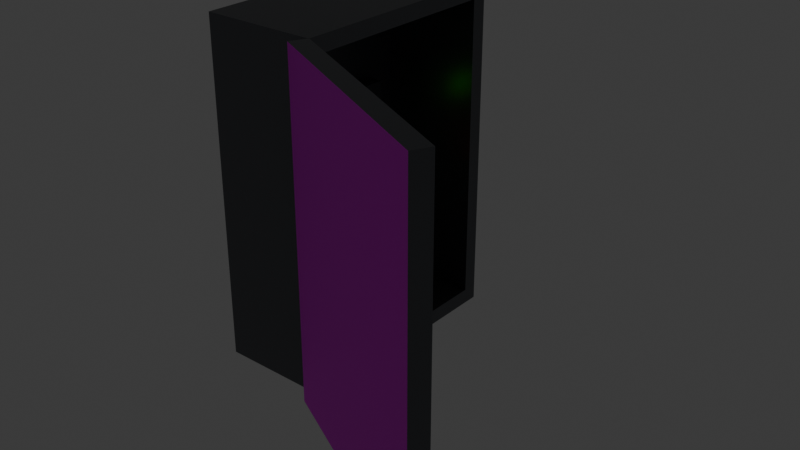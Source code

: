 # Source: ElectricBox.blend  (saved by Blender 5.1.30; exported with 4.5.12 LTS)
import bpy
from mathutils import Matrix  # noqa: F401  (used for matrix-valued properties, if any)

bpy.ops.wm.read_factory_settings(use_empty=True)
scene = bpy.context.scene
scene.name = 'Scene'

# ---- collections
col_collection = bpy.data.collections.new('Collection'); scene.collection.children.link(col_collection)

# ---- images (referenced by path relative to the original .blend; pixels are not part of the script)
import os
ASSET_DIR = os.environ.get("B2B_ASSET_DIR", "")  # directory of the original .blend (textures are referenced by path, not embedded)
HERE = os.path.dirname(os.path.abspath(__file__))  # packed textures are extracted next to this script under _unpacked/

def load_image(name, relpath, width, height, colorspace="sRGB"):
    """Load a texture the original file referenced (path relative to the .blend, or extracted next to this script)."""
    p = next((c for c in (os.path.join(HERE, relpath), os.path.join(ASSET_DIR, relpath)) if relpath and os.path.exists(c)), "")
    if p:
        img = bpy.data.images.load(p, check_existing=True)
        img.name = name
    else:  # same state as the original file: an image datablock whose file is absent (Cycles renders it pink)
        img = bpy.data.images.new(name, width, height)
        img.source = "FILE"
        img.filepath = "//" + (relpath or name)
    img.colorspace_settings.name = colorspace
    return img
img_electrical_box_industrial_contro_png = load_image('electrical-box-industrial-contro.png', 'electrical-box-industrial-contro.png', 1024, 1024, 'sRGB')

# ---- materials (node trees are filled in below, after node groups)
mat_metalbox = bpy.data.materials.new('MetalBox')
mat_cover_main = bpy.data.materials.new('Cover main')
mat_lever = bpy.data.materials.new('Lever')
mat_led = bpy.data.materials.new('LED')

# ---- material node trees
mat_metalbox.use_nodes = True; mat_metalbox.node_tree.nodes.clear()
_N = mat_metalbox.node_tree.nodes; _L = mat_metalbox.node_tree.links
n0 = _N.new('ShaderNodeBsdfPrincipled'); n0.name = 'Principled BSDF'; n0.location = (-200, 100)
n0.inputs[0].default_value = (0.1559, 0.162, 0.1746, 1.0)
n0.inputs[1].default_value = 0.6622
n0.inputs[2].default_value = 0.2905
n0.inputs[3].default_value = 1.0
n1 = _N.new('ShaderNodeOutputMaterial'); n1.name = 'Material Output'; n1.location = (200, 100)
_L.new(n0.outputs[0], n1.inputs[0])
n1.is_active_output = True
mat_cover_main.use_nodes = True; mat_cover_main.node_tree.nodes.clear()
_N = mat_cover_main.node_tree.nodes; _L = mat_cover_main.node_tree.links
n0 = _N.new('ShaderNodeBsdfPrincipled'); n0.name = 'Principled BSDF'; n0.location = (-200, 100)
n0.inputs[1].default_value = 0.8243
n0.inputs[2].default_value = 0.5338
n1 = _N.new('ShaderNodeOutputMaterial'); n1.name = 'Material Output'; n1.location = (200, 100)
n2 = _N.new('ShaderNodeTexImage'); n2.name = 'Image Texture'; n2.location = (-490, 80)
n2.image = img_electrical_box_industrial_contro_png
_L.new(n0.outputs[0], n1.inputs[0])
_L.new(n2.outputs[0], n0.inputs[0])
n1.is_active_output = True
mat_lever.use_nodes = True; mat_lever.node_tree.nodes.clear()
_N = mat_lever.node_tree.nodes; _L = mat_lever.node_tree.links
n0 = _N.new('ShaderNodeBsdfPrincipled'); n0.name = 'Principled BSDF'; n0.location = (-200, 100)
n0.inputs[0].default_value = (0.8, 0.01246, 0.01246, 1.0)
n1 = _N.new('ShaderNodeOutputMaterial'); n1.name = 'Material Output'; n1.location = (200, 100)
_L.new(n0.outputs[0], n1.inputs[0])
n1.is_active_output = True
mat_led.use_nodes = True; mat_led.node_tree.nodes.clear()
_N = mat_led.node_tree.nodes; _L = mat_led.node_tree.links
n0 = _N.new('ShaderNodeBsdfPrincipled'); n0.name = 'Principled BSDF'; n0.location = (-200, 100)
n0.inputs[0].default_value = (0.06385, 0.8, 0.0, 1.0)
n0.inputs[27].default_value = (0.06301, 0.7991, 0.0, 1.0)
n0.inputs[28].default_value = 1.4
n1 = _N.new('ShaderNodeOutputMaterial'); n1.name = 'Material Output'; n1.location = (200, 100)
_L.new(n0.outputs[0], n1.inputs[0])
n1.is_active_output = True

# ---- world
world_world = bpy.data.worlds.new('World'); scene.world = world_world
world_world.use_nodes = True; world_world.node_tree.nodes.clear()
_N = world_world.node_tree.nodes; _L = world_world.node_tree.links
n0 = _N.new('ShaderNodeOutputWorld'); n0.name = 'World Output'; n0.location = (200, 100)
n1 = _N.new('ShaderNodeBackground'); n1.name = 'Background'; n1.location = (-200, 100)
n1.inputs[0].default_value = (0.05088, 0.05088, 0.05088, 1.0)
_L.new(n1.outputs[0], n0.inputs[0])
n0.is_active_output = True
world_world.color = (0.05088, 0.05088, 0.05088)
world_world.sun_shadow_jitter_overblur = 0.0

# ---- meshes
me_cube_002 = bpy.data.meshes.new('Cube.002')
me_cube_002.from_pydata([(-0.25, -0.25, -0.25), (-0.25, -0.25, 0.48), (-0.25, 0.25, -0.25), (-0.25, 0.25, 0.48), (-0.0005409, -0.2166, -0.2166), (-0.0005409, -0.2166, 0.4467), (-0.0005409, 0.2166, -0.2166), (-0.0005409, 0.2166, 0.4467), (-0.0005409, 0.25, 0.48), (-0.0005409, 0.25, -0.25), (-0.0005409, -0.25, -0.25), (-0.0005409, -0.25, 0.48), (-0.2188, -0.148, 0.01573), (-0.2188, -0.148, 0.2541), (-0.2188, 0.148, 0.01573), (-0.2188, 0.148, 0.2541), (-0.2188, 0.2166, 0.4467), (-0.2188, 0.2166, -0.2166), (-0.2188, -0.2166, -0.2166), (-0.2188, -0.2166, 0.4467), (-0.1857, 0.148, 0.2541), (-0.1857, 0.148, 0.01573), (-0.1857, -0.148, 0.01573), (-0.1857, -0.148, 0.2541)], [], [(0, 1, 3, 2), (2, 3, 8, 9), (7, 5, 19, 16), (10, 11, 1, 0), (2, 9, 10, 0), (8, 3, 1, 11), (7, 6, 9, 8), (6, 4, 10, 9), (5, 7, 8, 11), (4, 5, 11, 10), (15, 13, 23, 20), (6, 7, 16, 17), (5, 4, 18, 19), (4, 6, 17, 18), (15, 14, 17, 16), (14, 12, 18, 17), (13, 15, 16, 19), (12, 13, 19, 18), (21, 20, 23, 22), (14, 15, 20, 21), (13, 12, 22, 23), (12, 14, 21, 22)])
_uv = me_cube_002.uv_layers.new(name='UVMap')
_uv.uv.foreach_set('vector', [0.375, 0.0, 0.625, 0.0, 0.625, 0.25, 0.375, 0.25, 0.375, 0.25, 0.625, 0.25, 0.625, 0.5, 0.375, 0.5, 0.6136, 0.5167, 0.6136, 0.7333, 0.6136, 0.7333, 0.6136, 0.5167, 0.375, 0.75, 0.625, 0.75, 0.625, 1.0, 0.375, 1.0, 0.125, 0.5, 0.375, 0.5, 0.375, 0.75, 0.125, 0.75, 0.625, 0.5, 0.875, 0.5, 0.875, 0.75, 0.625, 0.75, 0.6136, 0.5167, 0.3864, 0.5167, 0.375, 0.5, 0.625, 0.5, 0.3864, 0.5167, 0.3864, 0.7333, 0.375, 0.75, 0.375, 0.5, 0.6136, 0.7333, 0.6136, 0.5167, 0.625, 0.5, 0.625, 0.75, 0.3864, 0.7333, 0.6136, 0.7333, 0.625, 0.75, 0.375, 0.75, 0.571, 0.5789, 0.571, 0.6711, 0.571, 0.6711, 0.571, 0.5789, 0.3864, 0.5167, 0.6136, 0.5167, 0.6136, 0.5167, 0.3864, 0.5167, 0.6136, 0.7333, 0.3864, 0.7333, 0.3864, 0.7333, 0.6136, 0.7333, 0.3864, 0.7333, 0.3864, 0.5167, 0.3864, 0.5167, 0.3864, 0.7333, 0.571, 0.5789, 0.429, 0.5789, 0.3864, 0.5167, 0.6136, 0.5167, 0.429, 0.5789, 0.429, 0.6711, 0.3864, 0.7333, 0.3864, 0.5167, 0.571, 0.6711, 0.571, 0.5789, 0.6136, 0.5167, 0.6136, 0.7333, 0.429, 0.6711, 0.571, 0.6711, 0.6136, 0.7333, 0.3864, 0.7333, 0.429, 0.5789, 0.571, 0.5789, 0.571, 0.6711, 0.429, 0.6711, 0.429, 0.5789, 0.571, 0.5789, 0.571, 0.5789, 0.429, 0.5789, 0.571, 0.6711, 0.429, 0.6711, 0.429, 0.6711, 0.571, 0.6711, 0.429, 0.6711, 0.429, 0.5789, 0.429, 0.5789, 0.429, 0.6711])
me_cube_002.materials.append(mat_metalbox)
me_cube_002.update()
me_cube_003 = bpy.data.meshes.new('Cube.003')
me_cube_003.from_pydata([(-0.0006501, -0.0007309, -0.365), (-0.0006501, -0.0007309, 0.365), (-0.0006501, 0.4993, -0.365), (-0.0006501, 0.4993, 0.365), (0.03804, -0.0007309, -0.365), (0.03804, -0.0007309, 0.365), (0.03804, 0.4993, -0.365), (0.03804, 0.4993, 0.365)], [], [(0, 1, 3, 2), (2, 3, 7, 6), (6, 7, 5, 4), (4, 5, 1, 0), (2, 6, 4, 0), (7, 3, 1, 5)])
me_cube_003.polygons.foreach_set('material_index', [1, 1, 0, 1, 1, 1])
_uv = me_cube_003.uv_layers.new(name='UVMap')
_uv.uv.foreach_set('vector', [-0.8429, 0.001698, -0.8429, 0.7295, -0.3444, 0.7295, -0.3444, 0.001698, -0.8418, 0.7711, -0.1141, 0.7711, -0.1141, 0.7325, -0.8418, 0.7325, 0.9999, -0.001114, 0.9999, 1.005, -0.004421, 1.005, -0.004421, -0.001114, -0.8418, 0.7725, -0.1141, 0.7725, -0.1141, 0.8111, -0.8418, 0.8111, -0.3444, 0.851, -0.3444, 0.8125, -0.8429, 0.8125, -0.8429, 0.851, -0.3444, 0.8525, -0.3444, 0.891, -0.8429, 0.891, -0.8429, 0.8525])
me_cube_003.materials.append(mat_cover_main)
me_cube_003.materials.append(mat_metalbox)
me_cube_003.update()
me_cube_004 = bpy.data.meshes.new('Cube.004')
me_cube_004.from_pydata([(-1.218, -0.8304, -0.2514), (-1.218, -0.8304, 0.2486), (-1.218, -0.499, -0.2514), (-1.218, -0.499, 0.2486), (0.4185, -0.8304, -0.2514), (0.4185, -0.8304, 0.2486), (0.4185, -0.499, -0.2514), (0.4185, -0.499, 0.2486), (-1.218, 0.8304, -0.2514), (-1.218, 0.8304, 0.2486), (-1.218, 0.499, -0.2514), (-1.218, 0.499, 0.2486), (0.4185, 0.8304, -0.2514), (0.4185, 0.8304, 0.2486), (0.4185, 0.499, -0.2514), (0.4185, 0.499, 0.2486), (0.3996, 1.206, 0.3926), (0.3996, -1.206, 0.3926), (0.6762, 1.206, 0.278), (0.6762, -1.206, 0.278), (0.7908, 1.206, 0.001431), (0.7908, -1.206, 0.001431), (0.6762, 1.206, -0.2751), (0.6762, -1.206, -0.2751), (0.3996, 1.206, -0.3897), (0.3996, -1.206, -0.3897), (0.1231, 1.206, -0.2751), (0.1231, -1.206, -0.2751), (0.008499, 1.206, 0.001431), (0.008499, -1.206, 0.001431), (0.1231, 1.206, 0.278), (0.1231, -1.206, 0.278)], [], [(0, 1, 3, 2), (2, 3, 7, 6), (6, 7, 5, 4), (4, 5, 1, 0), (2, 6, 4, 0), (7, 3, 1, 5), (8, 10, 11, 9), (10, 14, 15, 11), (14, 12, 13, 15), (12, 8, 9, 13), (10, 8, 12, 14), (15, 13, 9, 11), (16, 17, 19, 18), (18, 19, 21, 20), (20, 21, 23, 22), (22, 23, 25, 24), (24, 25, 27, 26), (26, 27, 29, 28), (19, 17, 31, 29, 27, 25, 23, 21), (28, 29, 31, 30), (30, 31, 17, 16), (16, 18, 20, 22, 24, 26, 28, 30)])
_uv = me_cube_004.uv_layers.new(name='UVMap')
_uv.uv.foreach_set('vector', [0.1251, 0.0001662, 0.25, 0.0001662, 0.25, 0.1251, 0.1251, 0.1251, 0.1251, 0.1251, 0.25, 0.1251, 0.25, 0.25, 0.1251, 0.25, 0.1251, 0.25, 0.25, 0.25, 0.25, 0.3749, 0.1251, 0.3749, 0.1251, 0.3749, 0.25, 0.3749, 0.25, 0.4998, 0.1251, 0.4998, 0.0001662, 0.25, 0.1251, 0.25, 0.1251, 0.3749, 0.0001662, 0.3749, 0.25, 0.25, 0.3749, 0.25, 0.3749, 0.3749, 0.25, 0.3749, 0.5002, 0.0001662, 0.5002, 0.1251, 0.6251, 0.1251, 0.6251, 0.0001662, 0.5002, 0.1251, 0.5002, 0.25, 0.6251, 0.25, 0.6251, 0.1251, 0.5002, 0.25, 0.5002, 0.3749, 0.6251, 0.3749, 0.6251, 0.25, 0.5002, 0.3749, 0.5002, 0.4998, 0.6251, 0.4998, 0.6251, 0.3749, 0.3752, 0.25, 0.3752, 0.3749, 0.5002, 0.3749, 0.5002, 0.25, 0.6251, 0.25, 0.6251, 0.3749, 0.75, 0.3749, 0.75, 0.25, 0.0001662, 0.5002, 0.25, 0.5002, 0.25, 0.5626, 0.0001662, 0.5626, 0.0001662, 0.5626, 0.25, 0.5626, 0.25, 0.6251, 0.0001662, 0.6251, 0.0001662, 0.6251, 0.25, 0.6251, 0.25, 0.6875, 0.0001662, 0.6875, 0.0001662, 0.6875, 0.25, 0.6875, 0.25, 0.75, 0.0001662, 0.75, 0.0001662, 0.75, 0.25, 0.75, 0.25, 0.8125, 0.0001662, 0.8125, 0.0001662, 0.8125, 0.25, 0.8125, 0.25, 0.8749, 0.0001662, 0.8749, 0.3152, 0.7217, 0.2503, 0.6568, 0.2503, 0.5651, 0.3152, 0.5002, 0.407, 0.5002, 0.4719, 0.5651, 0.4719, 0.6568, 0.407, 0.7217, 0.0001662, 0.8749, 0.25, 0.8749, 0.25, 0.9374, 0.0001662, 0.9374, 0.0001662, 0.9374, 0.25, 0.9374, 0.25, 0.9998, 0.0001662, 0.9998, 0.6938, 0.6568, 0.6938, 0.5651, 0.6289, 0.5002, 0.5371, 0.5002, 0.4722, 0.5651, 0.4722, 0.6568, 0.5371, 0.7217, 0.6289, 0.7217])
me_cube_004.materials.append(mat_lever)
me_cube_004.update()
me_sphere = bpy.data.meshes.new('Sphere')
me_sphere.from_pydata([(0.02438, -2.155e-10, 2.845e-10), (0.007654, 0.01982, 3.427e-10), (0.02239, 0.009231, -0.003824), (0.01345, 0.01706, -0.007065), (0.007654, 0.01832, -0.007586), (0.02239, 0.007065, -0.007065), (0.01345, 0.01305, -0.01305), (0.007654, 0.01402, -0.01402), (0.02239, 0.003824, -0.009231), (0.01345, 0.007065, -0.01706), (0.007654, 0.007586, -0.01832), (0.02239, -5.194e-10, -0.009991), (0.01345, -2.647e-09, -0.01846), (0.007654, -1.592e-09, -0.01982), (0.02239, -0.003824, -0.009231), (0.01345, -0.007065, -0.01706), (0.007654, -0.007586, -0.01832), (0.02239, -0.007065, -0.007065), (0.01345, -0.01305, -0.01305), (0.007654, -0.01402, -0.01402), (0.02239, -0.009231, -0.003824), (0.01345, -0.01706, -0.007065), (0.007654, -0.01832, -0.007586), (0.02239, -0.009991, 2.716e-09), (0.01345, -0.01846, 5.148e-09), (0.007654, -0.01982, 3.84e-09), (0.02239, -0.009231, 0.003824), (0.01345, -0.01706, 0.007065), (0.007654, -0.01832, 0.007586), (0.02239, -0.007065, 0.007065), (0.01345, -0.01305, 0.01305), (0.007654, -0.01402, 0.01402), (0.02239, -0.003824, 0.009231), (0.01345, -0.007065, 0.01706), (0.007654, -0.007586, 0.01832), (0.02239, 2.216e-09, 0.009991), (0.01345, 7.687e-09, 0.01846), (0.007654, 5.902e-09, 0.01982), (0.02239, 0.003824, 0.009231), (0.01345, 0.007065, 0.01706), (0.007654, 0.007586, 0.01832), (0.02239, 0.007065, 0.007065), (0.01345, 0.01305, 0.01305), (0.007654, 0.01402, 0.01402), (0.02239, 0.009231, 0.003824), (0.01345, 0.01706, 0.007065), (0.007654, 0.01832, 0.007586), (0.02239, 0.009991, -2.147e-09), (0.01345, 0.01846, -8.226e-09), (0.0, 0.02, 9.517e-10), (0.0, 0.01848, -0.007654), (0.0, 0.01414, -0.01414), (0.0, 0.007654, -0.01848), (0.0, -1.863e-09, -0.02), (0.0, -0.007654, -0.01848), (0.0, -0.01414, -0.01414), (0.0, -0.01848, -0.007654), (0.0, -0.02, 5.143e-09), (0.0, -0.01848, 0.007654), (0.0, -0.01414, 0.01414), (0.0, -0.007654, 0.01848), (0.0, 6.054e-09, 0.02), (0.0, 0.007654, 0.01848), (0.0, 0.01414, 0.01414), (0.0, 0.01848, 0.007654), (-0.02438, -2.155e-10, 2.845e-10), (-0.007654, 0.01982, 3.427e-10), (-0.02239, 0.009231, -0.003824), (-0.01345, 0.01706, -0.007065), (-0.007654, 0.01832, -0.007586), (-0.02239, 0.007065, -0.007065), (-0.01345, 0.01305, -0.01305), (-0.007654, 0.01402, -0.01402), (-0.02239, 0.003824, -0.009231), (-0.01345, 0.007065, -0.01706), (-0.007654, 0.007586, -0.01832), (-0.02239, -5.194e-10, -0.009991), (-0.01345, -2.647e-09, -0.01846), (-0.007654, -1.592e-09, -0.01982), (-0.02239, -0.003824, -0.009231), (-0.01345, -0.007065, -0.01706), (-0.007654, -0.007586, -0.01832), (-0.02239, -0.007065, -0.007065), (-0.01345, -0.01305, -0.01305), (-0.007654, -0.01402, -0.01402), (-0.02239, -0.009231, -0.003824), (-0.01345, -0.01706, -0.007065), (-0.007654, -0.01832, -0.007586), (-0.02239, -0.009991, 2.716e-09), (-0.01345, -0.01846, 5.148e-09), (-0.007654, -0.01982, 3.84e-09), (-0.02239, -0.009231, 0.003824), (-0.01345, -0.01706, 0.007065), (-0.007654, -0.01832, 0.007586), (-0.02239, -0.007065, 0.007065), (-0.01345, -0.01305, 0.01305), (-0.007654, -0.01402, 0.01402), (-0.02239, -0.003824, 0.009231), (-0.01345, -0.007065, 0.01706), (-0.007654, -0.007586, 0.01832), (-0.02239, 2.216e-09, 0.009991), (-0.01345, 7.687e-09, 0.01846), (-0.007654, 5.902e-09, 0.01982), (-0.02239, 0.003824, 0.009231), (-0.01345, 0.007065, 0.01706), (-0.007654, 0.007586, 0.01832), (-0.02239, 0.007065, 0.007065), (-0.01345, 0.01305, 0.01305), (-0.007654, 0.01402, 0.01402), (-0.02239, 0.009231, 0.003824), (-0.01345, 0.01706, 0.007065), (-0.007654, 0.01832, 0.007586), (-0.02239, 0.009991, -2.147e-09), (-0.01345, 0.01846, -8.226e-09)], [], [(47, 0, 2), (48, 47, 2, 3), (1, 48, 3, 4), (3, 2, 5, 6), (4, 3, 6, 7), (2, 0, 5), (7, 6, 9, 10), (5, 0, 8), (6, 5, 8, 9), (10, 9, 12, 13), (8, 0, 11), (9, 8, 11, 12), (12, 11, 14, 15), (13, 12, 15, 16), (11, 0, 14), (15, 14, 17, 18), (16, 15, 18, 19), (14, 0, 17), (19, 18, 21, 22), (17, 0, 20), (18, 17, 20, 21), (20, 0, 23), (21, 20, 23, 24), (22, 21, 24, 25), (24, 23, 26, 27), (25, 24, 27, 28), (23, 0, 26), (28, 27, 30, 31), (26, 0, 29), (27, 26, 29, 30), (31, 30, 33, 34), (29, 0, 32), (30, 29, 32, 33), (33, 32, 35, 36), (34, 33, 36, 37), (32, 0, 35), (36, 35, 38, 39), (37, 36, 39, 40), (35, 0, 38), (40, 39, 42, 43), (38, 0, 41), (39, 38, 41, 42), (43, 42, 45, 46), (41, 0, 44), (42, 41, 44, 45), (45, 44, 47, 48), (46, 45, 48, 1), (44, 0, 47), (49, 1, 4, 50), (50, 4, 7, 51), (51, 7, 10, 52), (52, 10, 13, 53), (53, 13, 16, 54), (54, 16, 19, 55), (55, 19, 22, 56), (56, 22, 25, 57), (57, 25, 28, 58), (58, 28, 31, 59), (59, 31, 34, 60), (60, 34, 37, 61), (61, 37, 40, 62), (62, 40, 43, 63), (63, 43, 46, 64), (64, 46, 1, 49), (112, 67, 65), (113, 68, 67, 112), (66, 69, 68, 113), (68, 71, 70, 67), (69, 72, 71, 68), (67, 70, 65), (72, 75, 74, 71), (70, 73, 65), (71, 74, 73, 70), (75, 78, 77, 74), (73, 76, 65), (74, 77, 76, 73), (77, 80, 79, 76), (78, 81, 80, 77), (76, 79, 65), (80, 83, 82, 79), (81, 84, 83, 80), (79, 82, 65), (84, 87, 86, 83), (82, 85, 65), (83, 86, 85, 82), (85, 88, 65), (86, 89, 88, 85), (87, 90, 89, 86), (89, 92, 91, 88), (90, 93, 92, 89), (88, 91, 65), (93, 96, 95, 92), (91, 94, 65), (92, 95, 94, 91), (96, 99, 98, 95), (94, 97, 65), (95, 98, 97, 94), (98, 101, 100, 97), (99, 102, 101, 98), (97, 100, 65), (101, 104, 103, 100), (102, 105, 104, 101), (100, 103, 65), (105, 108, 107, 104), (103, 106, 65), (104, 107, 106, 103), (108, 111, 110, 107), (106, 109, 65), (107, 110, 109, 106), (110, 113, 112, 109), (111, 66, 113, 110), (109, 112, 65), (49, 50, 69, 66), (50, 51, 72, 69), (51, 52, 75, 72), (52, 53, 78, 75), (53, 54, 81, 78), (54, 55, 84, 81), (55, 56, 87, 84), (56, 57, 90, 87), (57, 58, 93, 90), (58, 59, 96, 93), (59, 60, 99, 96), (60, 61, 102, 99), (61, 62, 105, 102), (62, 63, 108, 105), (63, 64, 111, 108), (64, 49, 66, 111)])
me_sphere.materials.append(mat_led)
me_sphere.update()

# ---- objects
ob_electricbox = bpy.data.objects.new('ElectricBox', me_cube_002)
ob_electricboxcover = bpy.data.objects.new('ElectricBoxCover', me_cube_003)
ob_breakerlever = bpy.data.objects.new('BreakerLever', me_cube_004)
ob_led = bpy.data.objects.new('LED', me_sphere)

# ---- transforms, parenting, visibility, modifiers, constraints
ob_electricbox.location = (0.0, 0.0, 0.0)
ob_electricboxcover.parent = ob_electricbox
ob_electricboxcover.location = (-0.0007808, -0.2493, 0.115)
ob_electricboxcover.rotation_euler = (0.0, -0.0, -2.04)
ob_breakerlever.parent = ob_electricbox
ob_breakerlever.location = (-0.1431, 7.451e-09, 0.06842)
ob_breakerlever.rotation_euler = (0.0, 0.5819, 0.0)
ob_breakerlever.scale = (0.07868, 0.07868, 0.07868)
ob_led.parent = ob_electricbox
ob_led.location = (-0.1975, 0.0, 0.1715)

# ---- collection membership
col_collection.objects.link(ob_electricbox)
col_collection.objects.link(ob_electricboxcover)
col_collection.objects.link(ob_breakerlever)
col_collection.objects.link(ob_led)

# ---- scene / render settings (as saved in the file)
scene.frame_start = 1; scene.frame_end = 250; scene.frame_set(25)
scene.render.engine = 'BLENDER_EEVEE_NEXT'
scene.render.bake_bias = 0.0
scene.render.bake_samples = 0
scene.cycles.sampling_pattern = 'TABULATED_SOBOL'
scene.eevee.use_volume_custom_range = False
bpy.context.view_layer.update()

# ---- added for rendering (the .blend has no active camera): camera
cam_auto = bpy.data.cameras.new('AutoCamera')
cam_auto.lens = 50.0
cam_auto.sensor_width = 36.0
cam_auto.clip_end = 1000.0
ob_auto_camera = bpy.data.objects.new('AutoCamera', cam_auto)
scene.collection.objects.link(ob_auto_camera)
ob_auto_camera.location = (1.26473, -1.53029, 1.04888)
ob_auto_camera.rotation_euler = (1.09748, -7.21219e-08, 0.694738)
scene.camera = ob_auto_camera
bpy.context.view_layer.update()
